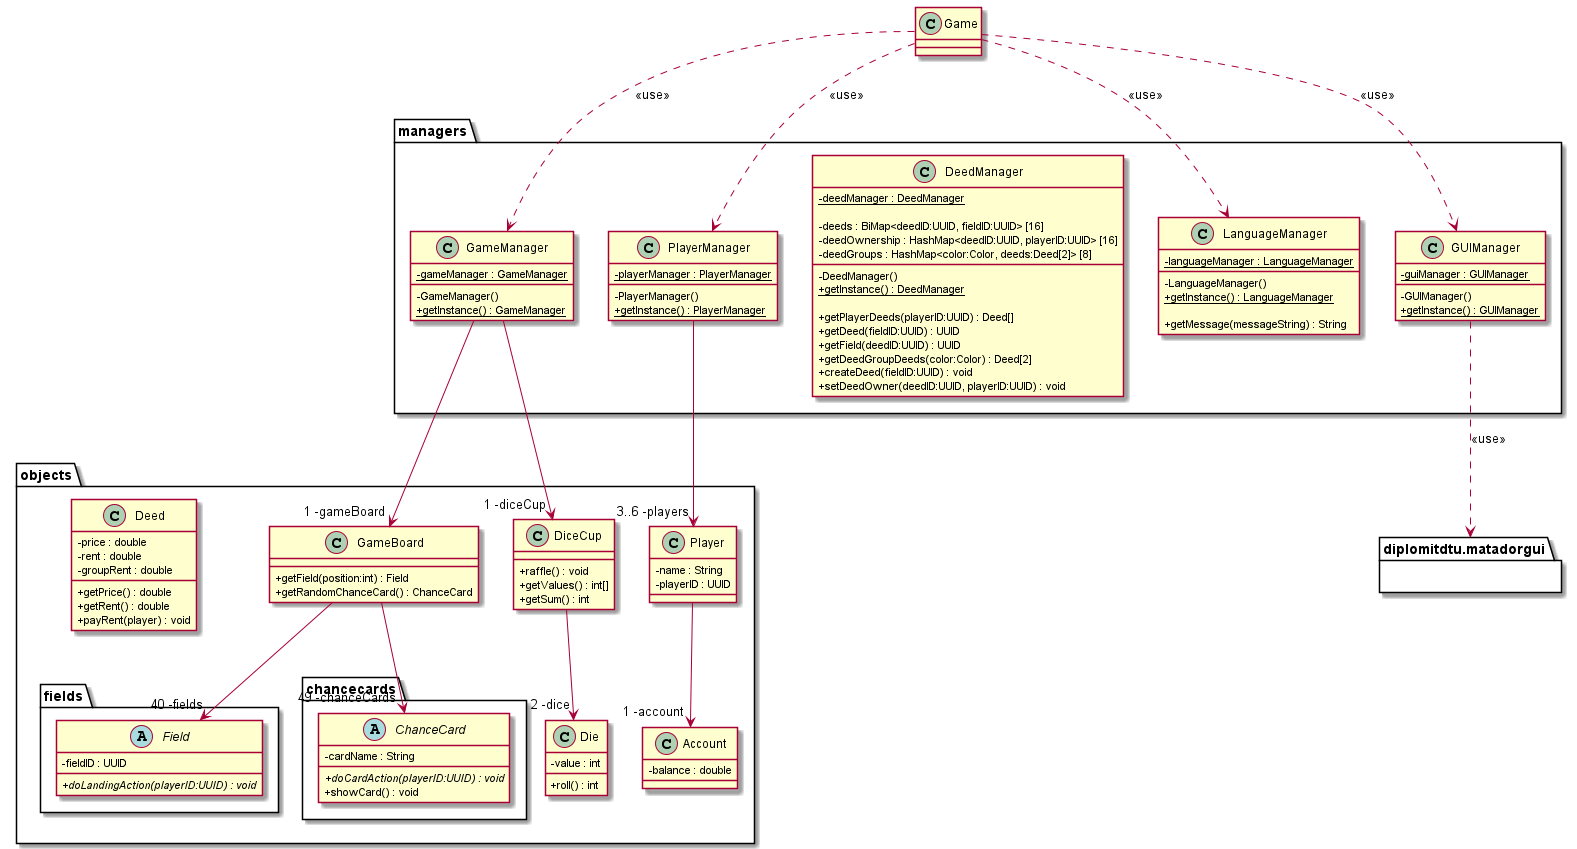

The diagram above was rendered by PlantUML. Its source (embedded in the PNG):
@startuml
'https://plantuml.com/class-diagram

skinparam classAttributeIconSize 0

class Game {

}

package diplomitdtu.matadorgui {}

' Managers
package managers {
    class GameManager {
        {static} -gameManager : GameManager

        -GameManager()
        {static} +getInstance() : GameManager
    }

    class PlayerManager {
        {static} -playerManager : PlayerManager

        -PlayerManager()
        {static} +getInstance() : PlayerManager
    }

    class DeedManager {
        {static} -deedManager : DeedManager

        -deeds : BiMap<deedID:UUID, fieldID:UUID> [16]
        -deedOwnership : HashMap<deedID:UUID, playerID:UUID> [16]
        -deedGroups : HashMap<color:Color, deeds:Deed[2]> [8]

        -DeedManager()
        {static} +getInstance() : DeedManager

        +getPlayerDeeds(playerID:UUID) : Deed[]
        +getDeed(fieldID:UUID) : UUID
        +getField(deedID:UUID) : UUID
        +getDeedGroupDeeds(color:Color) : Deed[2]
        +createDeed(fieldID:UUID) : void
        +setDeedOwner(deedID:UUID, playerID:UUID) : void
    }

    class LanguageManager {
        {static} -languageManager : LanguageManager

        -LanguageManager()
        {static} +getInstance() : LanguageManager

        +getMessage(messageString) : String
    }

    class GUIManager {
        {static} -guiManager : GUIManager

        -GUIManager()
        {static} +getInstance() : GUIManager
    }

    GUIManager ..> diplomitdtu.matadorgui : <<use>>
}

Game ..> GameManager : <<use>>
Game ..> PlayerManager : <<use>>
Game ..> GUIManager : <<use>>
Game ..> LanguageManager : <<use>>


' Objects
package objects {
    class GameBoard {
        +getField(position:int) : Field
        +getRandomChanceCard() : ChanceCard
    }

    class DiceCup {
        +raffle() : void
        +getValues() : int[]
        +getSum() : int
    }

    class Die {
        -value : int

        +roll() : int
    }

    class Player {
        -name : String
        -playerID : UUID
    }

    class Account {
        -balance : double
    }

    class Deed {
        -price : double
        -rent : double
        -groupRent : double

        +getPrice() : double
        +getRent() : double
        +payRent(player) : void
    }

    package fields {
        abstract Field {
            -fieldID : UUID

            {abstract} +doLandingAction(playerID:UUID) : void
        }
    }

    package chancecards {
        abstract ChanceCard {
            -cardName : String

            {abstract} +doCardAction(playerID:UUID) : void
            +showCard() : void
        }
    }

    GameBoard --> "40 -fields" Field
    GameBoard --> "49 -chanceCards" ChanceCard
    DiceCup --> "2 -dice" Die
    Player --> "1 -account" Account
}

PlayerManager --> "3..6 -players" Player
GameManager --> "1 -gameBoard" GameBoard
GameManager --> "1 -diceCup" DiceCup

@enduml